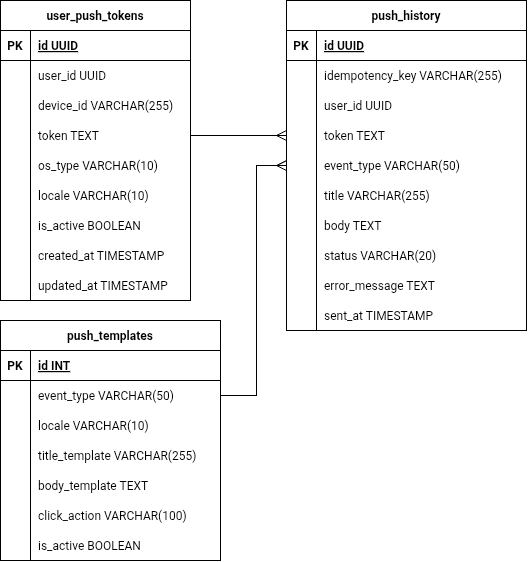

The diagram above was exported from draw.io. Its source (the exported page's mxGraphModel, read from the mxfile embedded in the PNG):
<mxGraphModel dx="178" dy="1088" grid="0" gridSize="10" guides="1" tooltips="1" connect="1" arrows="1" fold="1" page="0" pageScale="1" pageWidth="827" pageHeight="1169" background="#ffffff" math="0" shadow="0">
  <root>
    <mxCell id="0" />
    <mxCell id="1" parent="0" />
    <mxCell id="2" parent="1" style="shape=table;startSize=30;container=1;collapsible=1;childLayout=tableLayout;fixedRows=1;rowLines=0;fontStyle=1;align=center;resizeLast=1;" value="user_push_tokens" vertex="1">
      <mxGeometry height="300" width="190" x="106" as="geometry" />
    </mxCell>
    <mxCell id="3" parent="2" style="shape=tableRow;horizontal=0;startSize=0;swimlaneHead=0;swimlaneBody=0;fillColor=none;collapsible=0;dropTarget=0;points=[[0,0.5],[1,0.5]];portConstraint=eastwest;strokeColor=inherit;top=0;left=0;right=0;bottom=1;" value="" vertex="1">
      <mxGeometry height="30" width="190" y="30" as="geometry" />
    </mxCell>
    <mxCell id="4" parent="3" style="shape=partialRectangle;overflow=hidden;connectable=0;fillColor=none;strokeColor=inherit;top=0;left=0;bottom=0;right=0;fontStyle=1;" value="PK" vertex="1">
      <mxGeometry height="30" width="30" as="geometry">
        <mxRectangle height="30" width="30" as="alternateBounds" />
      </mxGeometry>
    </mxCell>
    <mxCell id="5" parent="3" style="shape=partialRectangle;overflow=hidden;connectable=0;fillColor=none;align=left;strokeColor=inherit;top=0;left=0;bottom=0;right=0;spacingLeft=6;fontStyle=5;" value="id UUID " vertex="1">
      <mxGeometry height="30" width="160" x="30" as="geometry">
        <mxRectangle height="30" width="160" as="alternateBounds" />
      </mxGeometry>
    </mxCell>
    <mxCell id="6" parent="2" style="shape=tableRow;horizontal=0;startSize=0;swimlaneHead=0;swimlaneBody=0;fillColor=none;collapsible=0;dropTarget=0;points=[[0,0.5],[1,0.5]];portConstraint=eastwest;strokeColor=inherit;top=0;left=0;right=0;bottom=0;" value="" vertex="1">
      <mxGeometry height="30" width="190" y="60" as="geometry" />
    </mxCell>
    <mxCell id="7" parent="6" style="shape=partialRectangle;overflow=hidden;connectable=0;fillColor=none;strokeColor=inherit;top=0;left=0;bottom=0;right=0;" value="" vertex="1">
      <mxGeometry height="30" width="30" as="geometry">
        <mxRectangle height="30" width="30" as="alternateBounds" />
      </mxGeometry>
    </mxCell>
    <mxCell id="8" parent="6" style="shape=partialRectangle;overflow=hidden;connectable=0;fillColor=none;align=left;strokeColor=inherit;top=0;left=0;bottom=0;right=0;spacingLeft=6;" value="user_id UUID" vertex="1">
      <mxGeometry height="30" width="160" x="30" as="geometry">
        <mxRectangle height="30" width="160" as="alternateBounds" />
      </mxGeometry>
    </mxCell>
    <mxCell id="9" parent="2" style="shape=tableRow;horizontal=0;startSize=0;swimlaneHead=0;swimlaneBody=0;fillColor=none;collapsible=0;dropTarget=0;points=[[0,0.5],[1,0.5]];portConstraint=eastwest;strokeColor=inherit;top=0;left=0;right=0;bottom=0;" value="" vertex="1">
      <mxGeometry height="30" width="190" y="90" as="geometry" />
    </mxCell>
    <mxCell id="10" parent="9" style="shape=partialRectangle;overflow=hidden;connectable=0;fillColor=none;strokeColor=inherit;top=0;left=0;bottom=0;right=0;" value="" vertex="1">
      <mxGeometry height="30" width="30" as="geometry">
        <mxRectangle height="30" width="30" as="alternateBounds" />
      </mxGeometry>
    </mxCell>
    <mxCell id="11" parent="9" style="shape=partialRectangle;overflow=hidden;connectable=0;fillColor=none;align=left;strokeColor=inherit;top=0;left=0;bottom=0;right=0;spacingLeft=6;" value="device_id VARCHAR(255)" vertex="1">
      <mxGeometry height="30" width="160" x="30" as="geometry">
        <mxRectangle height="30" width="160" as="alternateBounds" />
      </mxGeometry>
    </mxCell>
    <mxCell id="12" parent="2" style="shape=tableRow;horizontal=0;startSize=0;swimlaneHead=0;swimlaneBody=0;fillColor=none;collapsible=0;dropTarget=0;points=[[0,0.5],[1,0.5]];portConstraint=eastwest;strokeColor=inherit;top=0;left=0;right=0;bottom=0;" value="" vertex="1">
      <mxGeometry height="30" width="190" y="120" as="geometry" />
    </mxCell>
    <mxCell id="13" parent="12" style="shape=partialRectangle;overflow=hidden;connectable=0;fillColor=none;strokeColor=inherit;top=0;left=0;bottom=0;right=0;" value="" vertex="1">
      <mxGeometry height="30" width="30" as="geometry">
        <mxRectangle height="30" width="30" as="alternateBounds" />
      </mxGeometry>
    </mxCell>
    <mxCell id="14" parent="12" style="shape=partialRectangle;overflow=hidden;connectable=0;fillColor=none;align=left;strokeColor=inherit;top=0;left=0;bottom=0;right=0;spacingLeft=6;" value="token TEXT" vertex="1">
      <mxGeometry height="30" width="160" x="30" as="geometry">
        <mxRectangle height="30" width="160" as="alternateBounds" />
      </mxGeometry>
    </mxCell>
    <mxCell id="15" parent="2" style="shape=tableRow;horizontal=0;startSize=0;swimlaneHead=0;swimlaneBody=0;fillColor=none;collapsible=0;dropTarget=0;points=[[0,0.5],[1,0.5]];portConstraint=eastwest;strokeColor=inherit;top=0;left=0;right=0;bottom=0;" value="" vertex="1">
      <mxGeometry height="30" width="190" y="150" as="geometry" />
    </mxCell>
    <mxCell id="16" parent="15" style="shape=partialRectangle;overflow=hidden;connectable=0;fillColor=none;strokeColor=inherit;top=0;left=0;bottom=0;right=0;" value="" vertex="1">
      <mxGeometry height="30" width="30" as="geometry">
        <mxRectangle height="30" width="30" as="alternateBounds" />
      </mxGeometry>
    </mxCell>
    <mxCell id="17" parent="15" style="shape=partialRectangle;overflow=hidden;connectable=0;fillColor=none;align=left;strokeColor=inherit;top=0;left=0;bottom=0;right=0;spacingLeft=6;" value="os_type VARCHAR(10)" vertex="1">
      <mxGeometry height="30" width="160" x="30" as="geometry">
        <mxRectangle height="30" width="160" as="alternateBounds" />
      </mxGeometry>
    </mxCell>
    <mxCell id="18" parent="2" style="shape=tableRow;horizontal=0;startSize=0;swimlaneHead=0;swimlaneBody=0;fillColor=none;collapsible=0;dropTarget=0;points=[[0,0.5],[1,0.5]];portConstraint=eastwest;strokeColor=inherit;top=0;left=0;right=0;bottom=0;" value="" vertex="1">
      <mxGeometry height="30" width="190" y="180" as="geometry" />
    </mxCell>
    <mxCell id="19" parent="18" style="shape=partialRectangle;overflow=hidden;connectable=0;fillColor=none;strokeColor=inherit;top=0;left=0;bottom=0;right=0;" value="" vertex="1">
      <mxGeometry height="30" width="30" as="geometry">
        <mxRectangle height="30" width="30" as="alternateBounds" />
      </mxGeometry>
    </mxCell>
    <mxCell id="20" parent="18" style="shape=partialRectangle;overflow=hidden;connectable=0;fillColor=none;align=left;strokeColor=inherit;top=0;left=0;bottom=0;right=0;spacingLeft=6;" value="locale VARCHAR(10)" vertex="1">
      <mxGeometry height="30" width="160" x="30" as="geometry">
        <mxRectangle height="30" width="160" as="alternateBounds" />
      </mxGeometry>
    </mxCell>
    <mxCell id="21" parent="2" style="shape=tableRow;horizontal=0;startSize=0;swimlaneHead=0;swimlaneBody=0;fillColor=none;collapsible=0;dropTarget=0;points=[[0,0.5],[1,0.5]];portConstraint=eastwest;strokeColor=inherit;top=0;left=0;right=0;bottom=0;" value="" vertex="1">
      <mxGeometry height="30" width="190" y="210" as="geometry" />
    </mxCell>
    <mxCell id="22" parent="21" style="shape=partialRectangle;overflow=hidden;connectable=0;fillColor=none;strokeColor=inherit;top=0;left=0;bottom=0;right=0;" value="" vertex="1">
      <mxGeometry height="30" width="30" as="geometry">
        <mxRectangle height="30" width="30" as="alternateBounds" />
      </mxGeometry>
    </mxCell>
    <mxCell id="23" parent="21" style="shape=partialRectangle;overflow=hidden;connectable=0;fillColor=none;align=left;strokeColor=inherit;top=0;left=0;bottom=0;right=0;spacingLeft=6;" value="is_active BOOLEAN" vertex="1">
      <mxGeometry height="30" width="160" x="30" as="geometry">
        <mxRectangle height="30" width="160" as="alternateBounds" />
      </mxGeometry>
    </mxCell>
    <mxCell id="24" parent="2" style="shape=tableRow;horizontal=0;startSize=0;swimlaneHead=0;swimlaneBody=0;fillColor=none;collapsible=0;dropTarget=0;points=[[0,0.5],[1,0.5]];portConstraint=eastwest;strokeColor=inherit;top=0;left=0;right=0;bottom=0;" value="" vertex="1">
      <mxGeometry height="30" width="190" y="240" as="geometry" />
    </mxCell>
    <mxCell id="25" parent="24" style="shape=partialRectangle;overflow=hidden;connectable=0;fillColor=none;strokeColor=inherit;top=0;left=0;bottom=0;right=0;" value="" vertex="1">
      <mxGeometry height="30" width="30" as="geometry">
        <mxRectangle height="30" width="30" as="alternateBounds" />
      </mxGeometry>
    </mxCell>
    <mxCell id="26" parent="24" style="shape=partialRectangle;overflow=hidden;connectable=0;fillColor=none;align=left;strokeColor=inherit;top=0;left=0;bottom=0;right=0;spacingLeft=6;" value="created_at TIMESTAMP" vertex="1">
      <mxGeometry height="30" width="160" x="30" as="geometry">
        <mxRectangle height="30" width="160" as="alternateBounds" />
      </mxGeometry>
    </mxCell>
    <mxCell id="27" parent="2" style="shape=tableRow;horizontal=0;startSize=0;swimlaneHead=0;swimlaneBody=0;fillColor=none;collapsible=0;dropTarget=0;points=[[0,0.5],[1,0.5]];portConstraint=eastwest;strokeColor=inherit;top=0;left=0;right=0;bottom=0;" value="" vertex="1">
      <mxGeometry height="30" width="190" y="270" as="geometry" />
    </mxCell>
    <mxCell id="28" parent="27" style="shape=partialRectangle;overflow=hidden;connectable=0;fillColor=none;strokeColor=inherit;top=0;left=0;bottom=0;right=0;" value="" vertex="1">
      <mxGeometry height="30" width="30" as="geometry">
        <mxRectangle height="30" width="30" as="alternateBounds" />
      </mxGeometry>
    </mxCell>
    <mxCell id="29" parent="27" style="shape=partialRectangle;overflow=hidden;connectable=0;fillColor=none;align=left;strokeColor=inherit;top=0;left=0;bottom=0;right=0;spacingLeft=6;" value="updated_at TIMESTAMP" vertex="1">
      <mxGeometry height="30" width="160" x="30" as="geometry">
        <mxRectangle height="30" width="160" as="alternateBounds" />
      </mxGeometry>
    </mxCell>
    <mxCell id="30" parent="1" style="shape=table;startSize=30;container=1;collapsible=1;childLayout=tableLayout;fixedRows=1;rowLines=0;fontStyle=1;align=center;resizeLast=1;" value="push_templates" vertex="1">
      <mxGeometry height="240" width="220" x="106" y="320" as="geometry" />
    </mxCell>
    <mxCell id="31" parent="30" style="shape=tableRow;horizontal=0;startSize=0;swimlaneHead=0;swimlaneBody=0;fillColor=none;collapsible=0;dropTarget=0;points=[[0,0.5],[1,0.5]];portConstraint=eastwest;strokeColor=inherit;top=0;left=0;right=0;bottom=1;" value="" vertex="1">
      <mxGeometry height="30" width="220" y="30" as="geometry" />
    </mxCell>
    <mxCell id="32" parent="31" style="shape=partialRectangle;overflow=hidden;connectable=0;fillColor=none;strokeColor=inherit;top=0;left=0;bottom=0;right=0;fontStyle=1;" value="PK" vertex="1">
      <mxGeometry height="30" width="30" as="geometry">
        <mxRectangle height="30" width="30" as="alternateBounds" />
      </mxGeometry>
    </mxCell>
    <mxCell id="33" parent="31" style="shape=partialRectangle;overflow=hidden;connectable=0;fillColor=none;align=left;strokeColor=inherit;top=0;left=0;bottom=0;right=0;spacingLeft=6;fontStyle=5;" value="id INT " vertex="1">
      <mxGeometry height="30" width="190" x="30" as="geometry">
        <mxRectangle height="30" width="190" as="alternateBounds" />
      </mxGeometry>
    </mxCell>
    <mxCell id="34" parent="30" style="shape=tableRow;horizontal=0;startSize=0;swimlaneHead=0;swimlaneBody=0;fillColor=none;collapsible=0;dropTarget=0;points=[[0,0.5],[1,0.5]];portConstraint=eastwest;strokeColor=inherit;top=0;left=0;right=0;bottom=0;" value="" vertex="1">
      <mxGeometry height="30" width="220" y="60" as="geometry" />
    </mxCell>
    <mxCell id="35" parent="34" style="shape=partialRectangle;overflow=hidden;connectable=0;fillColor=none;strokeColor=inherit;top=0;left=0;bottom=0;right=0;" value="" vertex="1">
      <mxGeometry height="30" width="30" as="geometry">
        <mxRectangle height="30" width="30" as="alternateBounds" />
      </mxGeometry>
    </mxCell>
    <mxCell id="36" parent="34" style="shape=partialRectangle;overflow=hidden;connectable=0;fillColor=none;align=left;strokeColor=inherit;top=0;left=0;bottom=0;right=0;spacingLeft=6;" value="event_type VARCHAR(50)" vertex="1">
      <mxGeometry height="30" width="190" x="30" as="geometry">
        <mxRectangle height="30" width="190" as="alternateBounds" />
      </mxGeometry>
    </mxCell>
    <mxCell id="37" parent="30" style="shape=tableRow;horizontal=0;startSize=0;swimlaneHead=0;swimlaneBody=0;fillColor=none;collapsible=0;dropTarget=0;points=[[0,0.5],[1,0.5]];portConstraint=eastwest;strokeColor=inherit;top=0;left=0;right=0;bottom=0;" value="" vertex="1">
      <mxGeometry height="30" width="220" y="90" as="geometry" />
    </mxCell>
    <mxCell id="38" parent="37" style="shape=partialRectangle;overflow=hidden;connectable=0;fillColor=none;strokeColor=inherit;top=0;left=0;bottom=0;right=0;" value="" vertex="1">
      <mxGeometry height="30" width="30" as="geometry">
        <mxRectangle height="30" width="30" as="alternateBounds" />
      </mxGeometry>
    </mxCell>
    <mxCell id="39" parent="37" style="shape=partialRectangle;overflow=hidden;connectable=0;fillColor=none;align=left;strokeColor=inherit;top=0;left=0;bottom=0;right=0;spacingLeft=6;" value="locale VARCHAR(10)" vertex="1">
      <mxGeometry height="30" width="190" x="30" as="geometry">
        <mxRectangle height="30" width="190" as="alternateBounds" />
      </mxGeometry>
    </mxCell>
    <mxCell id="40" parent="30" style="shape=tableRow;horizontal=0;startSize=0;swimlaneHead=0;swimlaneBody=0;fillColor=none;collapsible=0;dropTarget=0;points=[[0,0.5],[1,0.5]];portConstraint=eastwest;strokeColor=inherit;top=0;left=0;right=0;bottom=0;" value="" vertex="1">
      <mxGeometry height="30" width="220" y="120" as="geometry" />
    </mxCell>
    <mxCell id="41" parent="40" style="shape=partialRectangle;overflow=hidden;connectable=0;fillColor=none;strokeColor=inherit;top=0;left=0;bottom=0;right=0;" value="" vertex="1">
      <mxGeometry height="30" width="30" as="geometry">
        <mxRectangle height="30" width="30" as="alternateBounds" />
      </mxGeometry>
    </mxCell>
    <mxCell id="42" parent="40" style="shape=partialRectangle;overflow=hidden;connectable=0;fillColor=none;align=left;strokeColor=inherit;top=0;left=0;bottom=0;right=0;spacingLeft=6;" value="title_template VARCHAR(255)" vertex="1">
      <mxGeometry height="30" width="190" x="30" as="geometry">
        <mxRectangle height="30" width="190" as="alternateBounds" />
      </mxGeometry>
    </mxCell>
    <mxCell id="43" parent="30" style="shape=tableRow;horizontal=0;startSize=0;swimlaneHead=0;swimlaneBody=0;fillColor=none;collapsible=0;dropTarget=0;points=[[0,0.5],[1,0.5]];portConstraint=eastwest;strokeColor=inherit;top=0;left=0;right=0;bottom=0;" value="" vertex="1">
      <mxGeometry height="30" width="220" y="150" as="geometry" />
    </mxCell>
    <mxCell id="44" parent="43" style="shape=partialRectangle;overflow=hidden;connectable=0;fillColor=none;strokeColor=inherit;top=0;left=0;bottom=0;right=0;" value="" vertex="1">
      <mxGeometry height="30" width="30" as="geometry">
        <mxRectangle height="30" width="30" as="alternateBounds" />
      </mxGeometry>
    </mxCell>
    <mxCell id="45" parent="43" style="shape=partialRectangle;overflow=hidden;connectable=0;fillColor=none;align=left;strokeColor=inherit;top=0;left=0;bottom=0;right=0;spacingLeft=6;" value="body_template TEXT" vertex="1">
      <mxGeometry height="30" width="190" x="30" as="geometry">
        <mxRectangle height="30" width="190" as="alternateBounds" />
      </mxGeometry>
    </mxCell>
    <mxCell id="46" parent="30" style="shape=tableRow;horizontal=0;startSize=0;swimlaneHead=0;swimlaneBody=0;fillColor=none;collapsible=0;dropTarget=0;points=[[0,0.5],[1,0.5]];portConstraint=eastwest;strokeColor=inherit;top=0;left=0;right=0;bottom=0;" value="" vertex="1">
      <mxGeometry height="30" width="220" y="180" as="geometry" />
    </mxCell>
    <mxCell id="47" parent="46" style="shape=partialRectangle;overflow=hidden;connectable=0;fillColor=none;strokeColor=inherit;top=0;left=0;bottom=0;right=0;" value="" vertex="1">
      <mxGeometry height="30" width="30" as="geometry">
        <mxRectangle height="30" width="30" as="alternateBounds" />
      </mxGeometry>
    </mxCell>
    <mxCell id="48" parent="46" style="shape=partialRectangle;overflow=hidden;connectable=0;fillColor=none;align=left;strokeColor=inherit;top=0;left=0;bottom=0;right=0;spacingLeft=6;" value="click_action VARCHAR(100)" vertex="1">
      <mxGeometry height="30" width="190" x="30" as="geometry">
        <mxRectangle height="30" width="190" as="alternateBounds" />
      </mxGeometry>
    </mxCell>
    <mxCell id="49" parent="30" style="shape=tableRow;horizontal=0;startSize=0;swimlaneHead=0;swimlaneBody=0;fillColor=none;collapsible=0;dropTarget=0;points=[[0,0.5],[1,0.5]];portConstraint=eastwest;strokeColor=inherit;top=0;left=0;right=0;bottom=0;" value="" vertex="1">
      <mxGeometry height="30" width="220" y="210" as="geometry" />
    </mxCell>
    <mxCell id="50" parent="49" style="shape=partialRectangle;overflow=hidden;connectable=0;fillColor=none;strokeColor=inherit;top=0;left=0;bottom=0;right=0;" value="" vertex="1">
      <mxGeometry height="30" width="30" as="geometry">
        <mxRectangle height="30" width="30" as="alternateBounds" />
      </mxGeometry>
    </mxCell>
    <mxCell id="51" parent="49" style="shape=partialRectangle;overflow=hidden;connectable=0;fillColor=none;align=left;strokeColor=inherit;top=0;left=0;bottom=0;right=0;spacingLeft=6;" value="is_active BOOLEAN" vertex="1">
      <mxGeometry height="30" width="190" x="30" as="geometry">
        <mxRectangle height="30" width="190" as="alternateBounds" />
      </mxGeometry>
    </mxCell>
    <mxCell id="52" parent="1" style="shape=table;startSize=30;container=1;collapsible=1;childLayout=tableLayout;fixedRows=1;rowLines=0;fontStyle=1;align=center;resizeLast=1;" value="push_history" vertex="1">
      <mxGeometry height="330" width="240" x="392" as="geometry" />
    </mxCell>
    <mxCell id="53" parent="52" style="shape=tableRow;horizontal=0;startSize=0;swimlaneHead=0;swimlaneBody=0;fillColor=none;collapsible=0;dropTarget=0;points=[[0,0.5],[1,0.5]];portConstraint=eastwest;strokeColor=inherit;top=0;left=0;right=0;bottom=1;" value="" vertex="1">
      <mxGeometry height="30" width="240" y="30" as="geometry" />
    </mxCell>
    <mxCell id="54" parent="53" style="shape=partialRectangle;overflow=hidden;connectable=0;fillColor=none;strokeColor=inherit;top=0;left=0;bottom=0;right=0;fontStyle=1;" value="PK" vertex="1">
      <mxGeometry height="30" width="30" as="geometry">
        <mxRectangle height="30" width="30" as="alternateBounds" />
      </mxGeometry>
    </mxCell>
    <mxCell id="55" parent="53" style="shape=partialRectangle;overflow=hidden;connectable=0;fillColor=none;align=left;strokeColor=inherit;top=0;left=0;bottom=0;right=0;spacingLeft=6;fontStyle=5;" value="id UUID " vertex="1">
      <mxGeometry height="30" width="210" x="30" as="geometry">
        <mxRectangle height="30" width="210" as="alternateBounds" />
      </mxGeometry>
    </mxCell>
    <mxCell id="56" parent="52" style="shape=tableRow;horizontal=0;startSize=0;swimlaneHead=0;swimlaneBody=0;fillColor=none;collapsible=0;dropTarget=0;points=[[0,0.5],[1,0.5]];portConstraint=eastwest;strokeColor=inherit;top=0;left=0;right=0;bottom=0;" value="" vertex="1">
      <mxGeometry height="30" width="240" y="60" as="geometry" />
    </mxCell>
    <mxCell id="57" parent="56" style="shape=partialRectangle;overflow=hidden;connectable=0;fillColor=none;strokeColor=inherit;top=0;left=0;bottom=0;right=0;" value="" vertex="1">
      <mxGeometry height="30" width="30" as="geometry">
        <mxRectangle height="30" width="30" as="alternateBounds" />
      </mxGeometry>
    </mxCell>
    <mxCell id="58" parent="56" style="shape=partialRectangle;overflow=hidden;connectable=0;fillColor=none;align=left;strokeColor=inherit;top=0;left=0;bottom=0;right=0;spacingLeft=6;" value="idempotency_key VARCHAR(255)" vertex="1">
      <mxGeometry height="30" width="210" x="30" as="geometry">
        <mxRectangle height="30" width="210" as="alternateBounds" />
      </mxGeometry>
    </mxCell>
    <mxCell id="59" parent="52" style="shape=tableRow;horizontal=0;startSize=0;swimlaneHead=0;swimlaneBody=0;fillColor=none;collapsible=0;dropTarget=0;points=[[0,0.5],[1,0.5]];portConstraint=eastwest;strokeColor=inherit;top=0;left=0;right=0;bottom=0;" value="" vertex="1">
      <mxGeometry height="30" width="240" y="90" as="geometry" />
    </mxCell>
    <mxCell id="60" parent="59" style="shape=partialRectangle;overflow=hidden;connectable=0;fillColor=none;strokeColor=inherit;top=0;left=0;bottom=0;right=0;" value="" vertex="1">
      <mxGeometry height="30" width="30" as="geometry">
        <mxRectangle height="30" width="30" as="alternateBounds" />
      </mxGeometry>
    </mxCell>
    <mxCell id="61" parent="59" style="shape=partialRectangle;overflow=hidden;connectable=0;fillColor=none;align=left;strokeColor=inherit;top=0;left=0;bottom=0;right=0;spacingLeft=6;" value="user_id UUID" vertex="1">
      <mxGeometry height="30" width="210" x="30" as="geometry">
        <mxRectangle height="30" width="210" as="alternateBounds" />
      </mxGeometry>
    </mxCell>
    <mxCell id="62" parent="52" style="shape=tableRow;horizontal=0;startSize=0;swimlaneHead=0;swimlaneBody=0;fillColor=none;collapsible=0;dropTarget=0;points=[[0,0.5],[1,0.5]];portConstraint=eastwest;strokeColor=inherit;top=0;left=0;right=0;bottom=0;" value="" vertex="1">
      <mxGeometry height="30" width="240" y="120" as="geometry" />
    </mxCell>
    <mxCell id="63" parent="62" style="shape=partialRectangle;overflow=hidden;connectable=0;fillColor=none;strokeColor=inherit;top=0;left=0;bottom=0;right=0;" value="" vertex="1">
      <mxGeometry height="30" width="30" as="geometry">
        <mxRectangle height="30" width="30" as="alternateBounds" />
      </mxGeometry>
    </mxCell>
    <mxCell id="64" parent="62" style="shape=partialRectangle;overflow=hidden;connectable=0;fillColor=none;align=left;strokeColor=inherit;top=0;left=0;bottom=0;right=0;spacingLeft=6;" value="token TEXT" vertex="1">
      <mxGeometry height="30" width="210" x="30" as="geometry">
        <mxRectangle height="30" width="210" as="alternateBounds" />
      </mxGeometry>
    </mxCell>
    <mxCell id="65" parent="52" style="shape=tableRow;horizontal=0;startSize=0;swimlaneHead=0;swimlaneBody=0;fillColor=none;collapsible=0;dropTarget=0;points=[[0,0.5],[1,0.5]];portConstraint=eastwest;strokeColor=inherit;top=0;left=0;right=0;bottom=0;" value="" vertex="1">
      <mxGeometry height="30" width="240" y="150" as="geometry" />
    </mxCell>
    <mxCell id="66" parent="65" style="shape=partialRectangle;overflow=hidden;connectable=0;fillColor=none;strokeColor=inherit;top=0;left=0;bottom=0;right=0;" value="" vertex="1">
      <mxGeometry height="30" width="30" as="geometry">
        <mxRectangle height="30" width="30" as="alternateBounds" />
      </mxGeometry>
    </mxCell>
    <mxCell id="67" parent="65" style="shape=partialRectangle;overflow=hidden;connectable=0;fillColor=none;align=left;strokeColor=inherit;top=0;left=0;bottom=0;right=0;spacingLeft=6;" value="event_type VARCHAR(50)" vertex="1">
      <mxGeometry height="30" width="210" x="30" as="geometry">
        <mxRectangle height="30" width="210" as="alternateBounds" />
      </mxGeometry>
    </mxCell>
    <mxCell id="68" parent="52" style="shape=tableRow;horizontal=0;startSize=0;swimlaneHead=0;swimlaneBody=0;fillColor=none;collapsible=0;dropTarget=0;points=[[0,0.5],[1,0.5]];portConstraint=eastwest;strokeColor=inherit;top=0;left=0;right=0;bottom=0;" value="" vertex="1">
      <mxGeometry height="30" width="240" y="180" as="geometry" />
    </mxCell>
    <mxCell id="69" parent="68" style="shape=partialRectangle;overflow=hidden;connectable=0;fillColor=none;strokeColor=inherit;top=0;left=0;bottom=0;right=0;" value="" vertex="1">
      <mxGeometry height="30" width="30" as="geometry">
        <mxRectangle height="30" width="30" as="alternateBounds" />
      </mxGeometry>
    </mxCell>
    <mxCell id="70" parent="68" style="shape=partialRectangle;overflow=hidden;connectable=0;fillColor=none;align=left;strokeColor=inherit;top=0;left=0;bottom=0;right=0;spacingLeft=6;" value="title VARCHAR(255)" vertex="1">
      <mxGeometry height="30" width="210" x="30" as="geometry">
        <mxRectangle height="30" width="210" as="alternateBounds" />
      </mxGeometry>
    </mxCell>
    <mxCell id="71" parent="52" style="shape=tableRow;horizontal=0;startSize=0;swimlaneHead=0;swimlaneBody=0;fillColor=none;collapsible=0;dropTarget=0;points=[[0,0.5],[1,0.5]];portConstraint=eastwest;strokeColor=inherit;top=0;left=0;right=0;bottom=0;" value="" vertex="1">
      <mxGeometry height="30" width="240" y="210" as="geometry" />
    </mxCell>
    <mxCell id="72" parent="71" style="shape=partialRectangle;overflow=hidden;connectable=0;fillColor=none;strokeColor=inherit;top=0;left=0;bottom=0;right=0;" value="" vertex="1">
      <mxGeometry height="30" width="30" as="geometry">
        <mxRectangle height="30" width="30" as="alternateBounds" />
      </mxGeometry>
    </mxCell>
    <mxCell id="73" parent="71" style="shape=partialRectangle;overflow=hidden;connectable=0;fillColor=none;align=left;strokeColor=inherit;top=0;left=0;bottom=0;right=0;spacingLeft=6;" value="body TEXT" vertex="1">
      <mxGeometry height="30" width="210" x="30" as="geometry">
        <mxRectangle height="30" width="210" as="alternateBounds" />
      </mxGeometry>
    </mxCell>
    <mxCell id="74" parent="52" style="shape=tableRow;horizontal=0;startSize=0;swimlaneHead=0;swimlaneBody=0;fillColor=none;collapsible=0;dropTarget=0;points=[[0,0.5],[1,0.5]];portConstraint=eastwest;strokeColor=inherit;top=0;left=0;right=0;bottom=0;" value="" vertex="1">
      <mxGeometry height="30" width="240" y="240" as="geometry" />
    </mxCell>
    <mxCell id="75" parent="74" style="shape=partialRectangle;overflow=hidden;connectable=0;fillColor=none;strokeColor=inherit;top=0;left=0;bottom=0;right=0;" value="" vertex="1">
      <mxGeometry height="30" width="30" as="geometry">
        <mxRectangle height="30" width="30" as="alternateBounds" />
      </mxGeometry>
    </mxCell>
    <mxCell id="76" parent="74" style="shape=partialRectangle;overflow=hidden;connectable=0;fillColor=none;align=left;strokeColor=inherit;top=0;left=0;bottom=0;right=0;spacingLeft=6;" value="status VARCHAR(20)" vertex="1">
      <mxGeometry height="30" width="210" x="30" as="geometry">
        <mxRectangle height="30" width="210" as="alternateBounds" />
      </mxGeometry>
    </mxCell>
    <mxCell id="77" parent="52" style="shape=tableRow;horizontal=0;startSize=0;swimlaneHead=0;swimlaneBody=0;fillColor=none;collapsible=0;dropTarget=0;points=[[0,0.5],[1,0.5]];portConstraint=eastwest;strokeColor=inherit;top=0;left=0;right=0;bottom=0;" value="" vertex="1">
      <mxGeometry height="30" width="240" y="270" as="geometry" />
    </mxCell>
    <mxCell id="78" parent="77" style="shape=partialRectangle;overflow=hidden;connectable=0;fillColor=none;strokeColor=inherit;top=0;left=0;bottom=0;right=0;" value="" vertex="1">
      <mxGeometry height="30" width="30" as="geometry">
        <mxRectangle height="30" width="30" as="alternateBounds" />
      </mxGeometry>
    </mxCell>
    <mxCell id="79" parent="77" style="shape=partialRectangle;overflow=hidden;connectable=0;fillColor=none;align=left;strokeColor=inherit;top=0;left=0;bottom=0;right=0;spacingLeft=6;" value="error_message TEXT" vertex="1">
      <mxGeometry height="30" width="210" x="30" as="geometry">
        <mxRectangle height="30" width="210" as="alternateBounds" />
      </mxGeometry>
    </mxCell>
    <mxCell id="80" parent="52" style="shape=tableRow;horizontal=0;startSize=0;swimlaneHead=0;swimlaneBody=0;fillColor=none;collapsible=0;dropTarget=0;points=[[0,0.5],[1,0.5]];portConstraint=eastwest;strokeColor=inherit;top=0;left=0;right=0;bottom=0;" value="" vertex="1">
      <mxGeometry height="30" width="240" y="300" as="geometry" />
    </mxCell>
    <mxCell id="81" parent="80" style="shape=partialRectangle;overflow=hidden;connectable=0;fillColor=none;strokeColor=inherit;top=0;left=0;bottom=0;right=0;" value="" vertex="1">
      <mxGeometry height="30" width="30" as="geometry">
        <mxRectangle height="30" width="30" as="alternateBounds" />
      </mxGeometry>
    </mxCell>
    <mxCell id="82" parent="80" style="shape=partialRectangle;overflow=hidden;connectable=0;fillColor=none;align=left;strokeColor=inherit;top=0;left=0;bottom=0;right=0;spacingLeft=6;" value="sent_at TIMESTAMP" vertex="1">
      <mxGeometry height="30" width="210" x="30" as="geometry">
        <mxRectangle height="30" width="210" as="alternateBounds" />
      </mxGeometry>
    </mxCell>
    <mxCell id="83" edge="1" parent="1" source="12" style="edgeStyle=orthogonalEdgeStyle;rounded=0;orthogonalLoop=1;jettySize=auto;html=1;fontSize=12;startSize=8;endSize=8;endArrow=ERmany;endFill=0;" target="62">
      <mxGeometry relative="1" as="geometry">
        <mxPoint x="182" y="50" as="sourcePoint" />
      </mxGeometry>
    </mxCell>
    <mxCell id="84" edge="1" parent="1" source="34" style="edgeStyle=orthogonalEdgeStyle;orthogonalLoop=1;jettySize=auto;html=1;rounded=0;fontSize=12;startSize=8;endSize=8;endArrow=ERmany;endFill=0;" target="65" value="">
      <mxGeometry relative="1" width="120" as="geometry">
        <Array as="points">
          <mxPoint x="362" y="395" />
          <mxPoint x="362" y="165" />
        </Array>
        <mxPoint x="376.9699999999999" y="540" as="sourcePoint" />
        <mxPoint x="567.03" y="370" as="targetPoint" />
      </mxGeometry>
    </mxCell>
  </root>
</mxGraphModel>